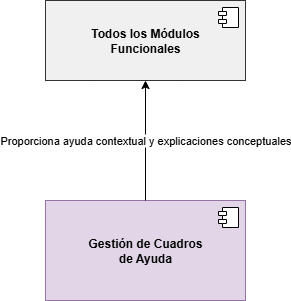

The diagram above was exported from draw.io. Its source (the exported page's mxGraphModel, read from the mxfile embedded in the PNG):
<mxGraphModel dx="72" dy="79" grid="0" gridSize="10" guides="1" tooltips="1" connect="1" arrows="1" fold="1" page="0" pageScale="1" pageWidth="827" pageHeight="1169" math="0" shadow="0">
  <root>
    <mxCell id="8RifpNIIncfT1rUK9T7J-0" />
    <mxCell id="8RifpNIIncfT1rUK9T7J-1" parent="8RifpNIIncfT1rUK9T7J-0" />
    <mxCell id="fnlce7-8jk0vZ6ie9gNx-0" value="&lt;div&gt;&lt;b&gt;Gestión de Cuadros&lt;/b&gt;&lt;/div&gt;&lt;div&gt;&lt;b&gt;de Ayuda&lt;/b&gt;&lt;/div&gt;" style="html=1;dropTarget=0;whiteSpace=wrap;fillColor=#e1d5e7;strokeColor=#9673a6;" parent="8RifpNIIncfT1rUK9T7J-1" vertex="1">
      <mxGeometry x="897" y="833" width="200" height="100" as="geometry" />
    </mxCell>
    <mxCell id="fnlce7-8jk0vZ6ie9gNx-1" value="" style="shape=module;jettyWidth=8;jettyHeight=4;" parent="fnlce7-8jk0vZ6ie9gNx-0" vertex="1">
      <mxGeometry x="1" width="20" height="20" relative="1" as="geometry">
        <mxPoint x="-27" y="7" as="offset" />
      </mxGeometry>
    </mxCell>
    <mxCell id="fnlce7-8jk0vZ6ie9gNx-2" value="Proporciona ayuda contextual y explicaciones conceptuales" style="endArrow=classic;html=1;rounded=0;exitX=0.5;exitY=0;exitDx=0;exitDy=0;entryX=0.5;entryY=1;entryDx=0;entryDy=0;" parent="8RifpNIIncfT1rUK9T7J-1" source="fnlce7-8jk0vZ6ie9gNx-0" target="fnlce7-8jk0vZ6ie9gNx-3" edge="1">
      <mxGeometry width="50" height="50" relative="1" as="geometry">
        <mxPoint x="947" y="883" as="sourcePoint" />
        <mxPoint x="997" y="833" as="targetPoint" />
      </mxGeometry>
    </mxCell>
    <mxCell id="fnlce7-8jk0vZ6ie9gNx-3" value="&lt;div&gt;&lt;b&gt;Todos los Módulos&lt;/b&gt;&lt;/div&gt;&lt;div&gt;&lt;b&gt;Funcionales&lt;/b&gt;&lt;/div&gt;" style="html=1;dropTarget=0;whiteSpace=wrap;fillColor=#f0f0f0;strokeColor=#333333;" parent="8RifpNIIncfT1rUK9T7J-1" vertex="1">
      <mxGeometry x="897" y="633" width="200" height="80" as="geometry" />
    </mxCell>
    <mxCell id="fnlce7-8jk0vZ6ie9gNx-4" value="" style="shape=module;jettyWidth=8;jettyHeight=4;" parent="fnlce7-8jk0vZ6ie9gNx-3" vertex="1">
      <mxGeometry x="1" width="20" height="20" relative="1" as="geometry">
        <mxPoint x="-27" y="7" as="offset" />
      </mxGeometry>
    </mxCell>
  </root>
</mxGraphModel>